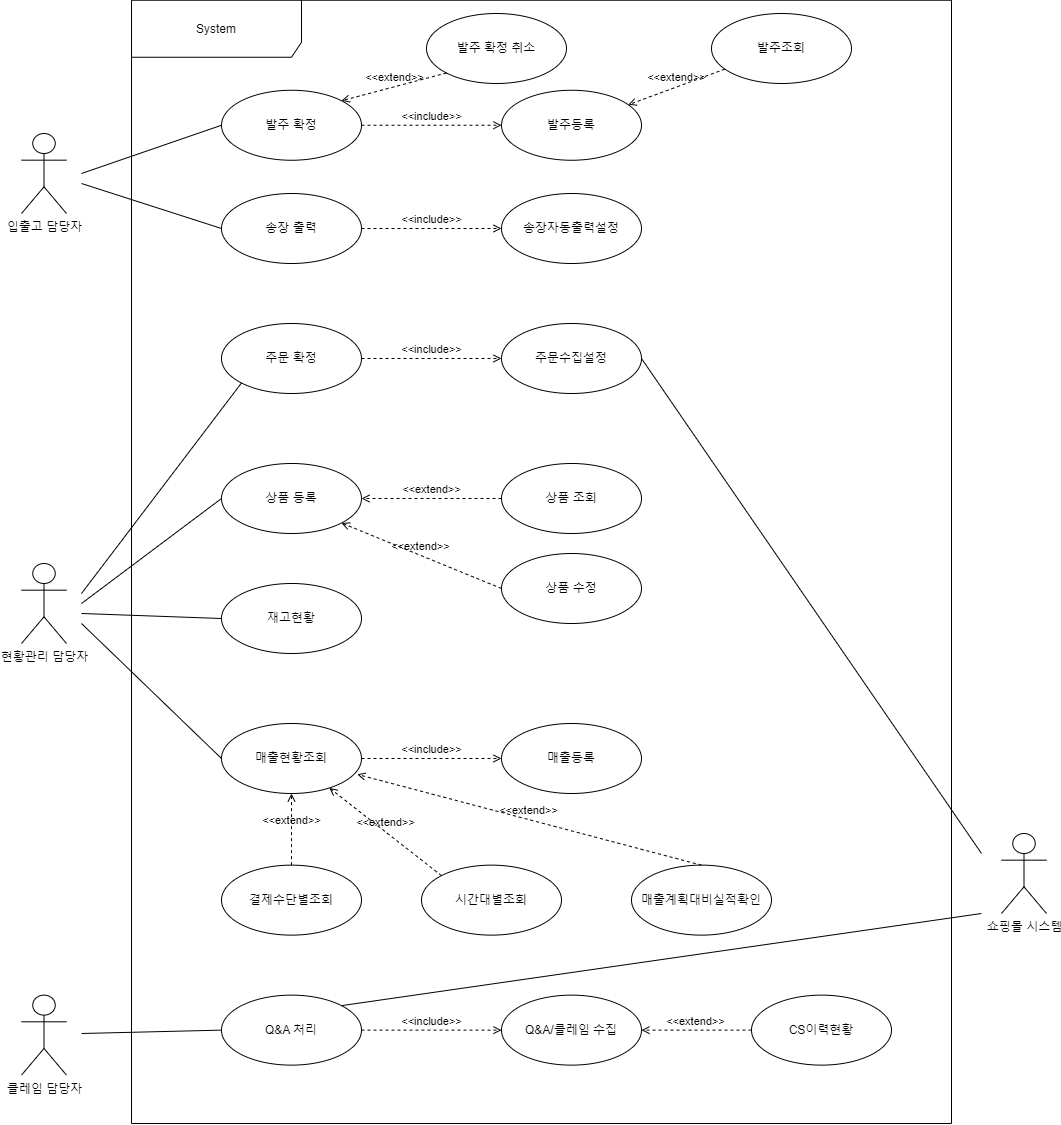

The diagram above was exported from draw.io. Its source (the exported page's mxGraphModel, read from the mxfile embedded in the PNG):
<mxGraphModel dx="2391" dy="1103" grid="1" gridSize="10" guides="1" tooltips="1" connect="1" arrows="1" fold="1" page="1" pageScale="1" pageWidth="1169" pageHeight="827" math="0" shadow="0">
  <root>
    <mxCell id="0" />
    <mxCell id="1" parent="0" />
    <mxCell id="1KjVtEyyhsHG8JPiIt9x-1" value="상품 등록" style="ellipse;whiteSpace=wrap;html=1;" vertex="1" parent="1">
      <mxGeometry x="380" y="480" width="140" height="70" as="geometry" />
    </mxCell>
    <mxCell id="1KjVtEyyhsHG8JPiIt9x-3" value="상품 조회" style="ellipse;whiteSpace=wrap;html=1;" vertex="1" parent="1">
      <mxGeometry x="660" y="480" width="140" height="70" as="geometry" />
    </mxCell>
    <mxCell id="1KjVtEyyhsHG8JPiIt9x-4" value="상품 수정" style="ellipse;whiteSpace=wrap;html=1;" vertex="1" parent="1">
      <mxGeometry x="660" y="570" width="140" height="70" as="geometry" />
    </mxCell>
    <mxCell id="1KjVtEyyhsHG8JPiIt9x-5" value="주문수집설정" style="ellipse;whiteSpace=wrap;html=1;" vertex="1" parent="1">
      <mxGeometry x="660" y="340" width="140" height="70" as="geometry" />
    </mxCell>
    <mxCell id="1KjVtEyyhsHG8JPiIt9x-6" value="주문 확정" style="ellipse;whiteSpace=wrap;html=1;" vertex="1" parent="1">
      <mxGeometry x="380" y="340" width="140" height="70" as="geometry" />
    </mxCell>
    <mxCell id="1KjVtEyyhsHG8JPiIt9x-7" value="발주등록" style="ellipse;whiteSpace=wrap;html=1;" vertex="1" parent="1">
      <mxGeometry x="660" y="106.75" width="140" height="70" as="geometry" />
    </mxCell>
    <mxCell id="1KjVtEyyhsHG8JPiIt9x-8" value="발주 확정" style="ellipse;whiteSpace=wrap;html=1;" vertex="1" parent="1">
      <mxGeometry x="380" y="106.75" width="140" height="70" as="geometry" />
    </mxCell>
    <mxCell id="1KjVtEyyhsHG8JPiIt9x-9" value="발주조회" style="ellipse;whiteSpace=wrap;html=1;" vertex="1" parent="1">
      <mxGeometry x="870" y="30" width="140" height="70" as="geometry" />
    </mxCell>
    <mxCell id="1KjVtEyyhsHG8JPiIt9x-10" value="발주 확정 취소" style="ellipse;whiteSpace=wrap;html=1;" vertex="1" parent="1">
      <mxGeometry x="585" y="30" width="140" height="70" as="geometry" />
    </mxCell>
    <mxCell id="1KjVtEyyhsHG8JPiIt9x-11" value="송장자동출력설정" style="ellipse;whiteSpace=wrap;html=1;" vertex="1" parent="1">
      <mxGeometry x="660" y="210" width="140" height="70" as="geometry" />
    </mxCell>
    <mxCell id="1KjVtEyyhsHG8JPiIt9x-12" value="송장 출력" style="ellipse;whiteSpace=wrap;html=1;" vertex="1" parent="1">
      <mxGeometry x="380" y="210" width="140" height="70" as="geometry" />
    </mxCell>
    <mxCell id="1KjVtEyyhsHG8JPiIt9x-13" value="매출등록" style="ellipse;whiteSpace=wrap;html=1;" vertex="1" parent="1">
      <mxGeometry x="660" y="740" width="140" height="70" as="geometry" />
    </mxCell>
    <mxCell id="1KjVtEyyhsHG8JPiIt9x-15" value="매출현황조회" style="ellipse;whiteSpace=wrap;html=1;" vertex="1" parent="1">
      <mxGeometry x="380" y="740" width="140" height="70" as="geometry" />
    </mxCell>
    <mxCell id="1KjVtEyyhsHG8JPiIt9x-16" value="결제수단별조회" style="ellipse;whiteSpace=wrap;html=1;" vertex="1" parent="1">
      <mxGeometry x="380" y="881.63" width="140" height="70" as="geometry" />
    </mxCell>
    <mxCell id="1KjVtEyyhsHG8JPiIt9x-17" value="시간대별조회" style="ellipse;whiteSpace=wrap;html=1;" vertex="1" parent="1">
      <mxGeometry x="580" y="881.63" width="140" height="70" as="geometry" />
    </mxCell>
    <mxCell id="1KjVtEyyhsHG8JPiIt9x-18" value="재고현황" style="ellipse;whiteSpace=wrap;html=1;" vertex="1" parent="1">
      <mxGeometry x="380" y="600" width="140" height="70" as="geometry" />
    </mxCell>
    <mxCell id="1KjVtEyyhsHG8JPiIt9x-19" value="매출계획대비실적확인" style="ellipse;whiteSpace=wrap;html=1;" vertex="1" parent="1">
      <mxGeometry x="790" y="881.63" width="140" height="70" as="geometry" />
    </mxCell>
    <mxCell id="1KjVtEyyhsHG8JPiIt9x-20" value="Q&amp;amp;A/클레임 수집" style="ellipse;whiteSpace=wrap;html=1;" vertex="1" parent="1">
      <mxGeometry x="660" y="1011.63" width="140" height="70" as="geometry" />
    </mxCell>
    <mxCell id="1KjVtEyyhsHG8JPiIt9x-21" value="Q&amp;amp;A 처리" style="ellipse;whiteSpace=wrap;html=1;" vertex="1" parent="1">
      <mxGeometry x="380" y="1011.63" width="140" height="70" as="geometry" />
    </mxCell>
    <mxCell id="1KjVtEyyhsHG8JPiIt9x-22" value="CS이력현황" style="ellipse;whiteSpace=wrap;html=1;" vertex="1" parent="1">
      <mxGeometry x="910" y="1011.63" width="140" height="70" as="geometry" />
    </mxCell>
    <mxCell id="1KjVtEyyhsHG8JPiIt9x-23" value="입출고 담당자" style="shape=umlActor;verticalLabelPosition=bottom;verticalAlign=top;html=1;" vertex="1" parent="1">
      <mxGeometry x="180" y="150" width="45" height="80" as="geometry" />
    </mxCell>
    <mxCell id="1KjVtEyyhsHG8JPiIt9x-26" value="현황관리 담당자" style="shape=umlActor;verticalLabelPosition=bottom;verticalAlign=top;html=1;" vertex="1" parent="1">
      <mxGeometry x="180" y="580" width="45" height="80" as="geometry" />
    </mxCell>
    <mxCell id="1KjVtEyyhsHG8JPiIt9x-28" value="클레임 담당자" style="shape=umlActor;verticalLabelPosition=bottom;verticalAlign=top;html=1;" vertex="1" parent="1">
      <mxGeometry x="180" y="1011.63" width="45" height="80" as="geometry" />
    </mxCell>
    <mxCell id="1KjVtEyyhsHG8JPiIt9x-29" value="쇼핑몰 시스템" style="shape=umlActor;verticalLabelPosition=bottom;verticalAlign=top;html=1;" vertex="1" parent="1">
      <mxGeometry x="1160" y="850" width="45" height="80" as="geometry" />
    </mxCell>
    <mxCell id="1KjVtEyyhsHG8JPiIt9x-30" value="System" style="shape=umlFrame;whiteSpace=wrap;html=1;pointerEvents=0;width=170;height=57;" vertex="1" parent="1">
      <mxGeometry x="290" y="16.75" width="820" height="1123.25" as="geometry" />
    </mxCell>
    <mxCell id="1KjVtEyyhsHG8JPiIt9x-34" value="&amp;lt;&amp;lt;extend&amp;gt;&amp;gt;" style="html=1;verticalAlign=bottom;labelBackgroundColor=none;endArrow=open;endFill=0;dashed=1;rounded=0;" edge="1" parent="1" source="1KjVtEyyhsHG8JPiIt9x-9" target="1KjVtEyyhsHG8JPiIt9x-7">
      <mxGeometry width="160" relative="1" as="geometry">
        <mxPoint x="695" y="95.32" as="sourcePoint" />
        <mxPoint x="855" y="95.32" as="targetPoint" />
      </mxGeometry>
    </mxCell>
    <mxCell id="1KjVtEyyhsHG8JPiIt9x-36" value="&amp;lt;&amp;lt;extend&amp;gt;&amp;gt;" style="html=1;verticalAlign=bottom;labelBackgroundColor=none;endArrow=open;endFill=0;dashed=1;rounded=0;exitX=0;exitY=1;exitDx=0;exitDy=0;entryX=1;entryY=0;entryDx=0;entryDy=0;" edge="1" parent="1" source="1KjVtEyyhsHG8JPiIt9x-10" target="1KjVtEyyhsHG8JPiIt9x-8">
      <mxGeometry width="160" relative="1" as="geometry">
        <mxPoint x="230" y="46.75" as="sourcePoint" />
        <mxPoint x="390" y="46.75" as="targetPoint" />
      </mxGeometry>
    </mxCell>
    <mxCell id="1KjVtEyyhsHG8JPiIt9x-37" value="&amp;lt;&amp;lt;extend&amp;gt;&amp;gt;" style="html=1;verticalAlign=bottom;labelBackgroundColor=none;endArrow=open;endFill=0;dashed=1;rounded=0;exitX=0;exitY=0.5;exitDx=0;exitDy=0;entryX=1;entryY=0.5;entryDx=0;entryDy=0;" edge="1" parent="1" source="1KjVtEyyhsHG8JPiIt9x-3" target="1KjVtEyyhsHG8JPiIt9x-1">
      <mxGeometry width="160" relative="1" as="geometry">
        <mxPoint x="810" y="470" as="sourcePoint" />
        <mxPoint x="970" y="470" as="targetPoint" />
      </mxGeometry>
    </mxCell>
    <mxCell id="1KjVtEyyhsHG8JPiIt9x-38" value="&amp;lt;&amp;lt;extend&amp;gt;&amp;gt;" style="html=1;verticalAlign=bottom;labelBackgroundColor=none;endArrow=open;endFill=0;dashed=1;rounded=0;exitX=0;exitY=0.5;exitDx=0;exitDy=0;entryX=1;entryY=1;entryDx=0;entryDy=0;" edge="1" parent="1" source="1KjVtEyyhsHG8JPiIt9x-4" target="1KjVtEyyhsHG8JPiIt9x-1">
      <mxGeometry width="160" relative="1" as="geometry">
        <mxPoint x="810" y="460" as="sourcePoint" />
        <mxPoint x="970" y="460" as="targetPoint" />
      </mxGeometry>
    </mxCell>
    <mxCell id="1KjVtEyyhsHG8JPiIt9x-39" value="&amp;lt;&amp;lt;include&amp;gt;&amp;gt;" style="html=1;verticalAlign=bottom;labelBackgroundColor=none;endArrow=open;endFill=0;dashed=1;rounded=0;exitX=1;exitY=0.5;exitDx=0;exitDy=0;entryX=0;entryY=0.5;entryDx=0;entryDy=0;" edge="1" parent="1" source="1KjVtEyyhsHG8JPiIt9x-6" target="1KjVtEyyhsHG8JPiIt9x-5">
      <mxGeometry width="160" relative="1" as="geometry">
        <mxPoint x="660" y="450" as="sourcePoint" />
        <mxPoint x="520" y="450" as="targetPoint" />
      </mxGeometry>
    </mxCell>
    <mxCell id="1KjVtEyyhsHG8JPiIt9x-40" value="&amp;lt;&amp;lt;include&amp;gt;&amp;gt;" style="html=1;verticalAlign=bottom;labelBackgroundColor=none;endArrow=open;endFill=0;dashed=1;rounded=0;exitX=1;exitY=0.5;exitDx=0;exitDy=0;entryX=0;entryY=0.5;entryDx=0;entryDy=0;" edge="1" parent="1" source="1KjVtEyyhsHG8JPiIt9x-8" target="1KjVtEyyhsHG8JPiIt9x-7">
      <mxGeometry width="160" relative="1" as="geometry">
        <mxPoint x="655" y="176.74999999999977" as="sourcePoint" />
        <mxPoint x="515" y="176.74999999999977" as="targetPoint" />
      </mxGeometry>
    </mxCell>
    <mxCell id="1KjVtEyyhsHG8JPiIt9x-41" value="&amp;lt;&amp;lt;include&amp;gt;&amp;gt;" style="html=1;verticalAlign=bottom;labelBackgroundColor=none;endArrow=open;endFill=0;dashed=1;rounded=0;exitX=1;exitY=0.5;exitDx=0;exitDy=0;entryX=0;entryY=0.5;entryDx=0;entryDy=0;" edge="1" parent="1" source="1KjVtEyyhsHG8JPiIt9x-12" target="1KjVtEyyhsHG8JPiIt9x-11">
      <mxGeometry width="160" relative="1" as="geometry">
        <mxPoint x="660" y="290" as="sourcePoint" />
        <mxPoint x="520" y="290" as="targetPoint" />
        <Array as="points" />
      </mxGeometry>
    </mxCell>
    <mxCell id="1KjVtEyyhsHG8JPiIt9x-42" value="&amp;lt;&amp;lt;include&amp;gt;&amp;gt;" style="html=1;verticalAlign=bottom;labelBackgroundColor=none;endArrow=open;endFill=0;dashed=1;rounded=0;exitX=1;exitY=0.5;exitDx=0;exitDy=0;entryX=0;entryY=0.5;entryDx=0;entryDy=0;" edge="1" parent="1" source="1KjVtEyyhsHG8JPiIt9x-21" target="1KjVtEyyhsHG8JPiIt9x-20">
      <mxGeometry width="160" relative="1" as="geometry">
        <mxPoint x="660" y="1135.63" as="sourcePoint" />
        <mxPoint x="520" y="1135.63" as="targetPoint" />
      </mxGeometry>
    </mxCell>
    <mxCell id="1KjVtEyyhsHG8JPiIt9x-43" value="&amp;lt;&amp;lt;extend&amp;gt;&amp;gt;" style="html=1;verticalAlign=bottom;labelBackgroundColor=none;endArrow=open;endFill=0;dashed=1;rounded=0;exitX=0;exitY=0.5;exitDx=0;exitDy=0;entryX=1;entryY=0.5;entryDx=0;entryDy=0;" edge="1" parent="1" source="1KjVtEyyhsHG8JPiIt9x-22" target="1KjVtEyyhsHG8JPiIt9x-20">
      <mxGeometry width="160" relative="1" as="geometry">
        <mxPoint x="810" y="1001.63" as="sourcePoint" />
        <mxPoint x="970" y="1001.63" as="targetPoint" />
      </mxGeometry>
    </mxCell>
    <mxCell id="1KjVtEyyhsHG8JPiIt9x-45" value="&amp;lt;&amp;lt;extend&amp;gt;&amp;gt;" style="html=1;verticalAlign=bottom;labelBackgroundColor=none;endArrow=open;endFill=0;dashed=1;rounded=0;exitX=0.5;exitY=0;exitDx=0;exitDy=0;entryX=0.5;entryY=1;entryDx=0;entryDy=0;" edge="1" parent="1" source="1KjVtEyyhsHG8JPiIt9x-16" target="1KjVtEyyhsHG8JPiIt9x-15">
      <mxGeometry width="160" relative="1" as="geometry">
        <mxPoint x="880" y="851.63" as="sourcePoint" />
        <mxPoint x="1040" y="851.63" as="targetPoint" />
      </mxGeometry>
    </mxCell>
    <mxCell id="1KjVtEyyhsHG8JPiIt9x-46" value="&amp;lt;&amp;lt;extend&amp;gt;&amp;gt;" style="html=1;verticalAlign=bottom;labelBackgroundColor=none;endArrow=open;endFill=0;dashed=1;rounded=0;exitX=0;exitY=0;exitDx=0;exitDy=0;" edge="1" parent="1" source="1KjVtEyyhsHG8JPiIt9x-17" target="1KjVtEyyhsHG8JPiIt9x-15">
      <mxGeometry width="160" relative="1" as="geometry">
        <mxPoint x="880" y="851.63" as="sourcePoint" />
        <mxPoint x="1040" y="851.63" as="targetPoint" />
      </mxGeometry>
    </mxCell>
    <mxCell id="1KjVtEyyhsHG8JPiIt9x-47" value="&amp;lt;&amp;lt;extend&amp;gt;&amp;gt;" style="html=1;verticalAlign=bottom;labelBackgroundColor=none;endArrow=open;endFill=0;dashed=1;rounded=0;exitX=0.5;exitY=0;exitDx=0;exitDy=0;entryX=0.97;entryY=0.727;entryDx=0;entryDy=0;entryPerimeter=0;" edge="1" parent="1" source="1KjVtEyyhsHG8JPiIt9x-19" target="1KjVtEyyhsHG8JPiIt9x-15">
      <mxGeometry width="160" relative="1" as="geometry">
        <mxPoint x="880" y="801.63" as="sourcePoint" />
        <mxPoint x="1040" y="801.63" as="targetPoint" />
      </mxGeometry>
    </mxCell>
    <mxCell id="1KjVtEyyhsHG8JPiIt9x-48" value="&amp;lt;&amp;lt;include&amp;gt;&amp;gt;" style="html=1;verticalAlign=bottom;labelBackgroundColor=none;endArrow=open;endFill=0;dashed=1;rounded=0;exitX=1;exitY=0.5;exitDx=0;exitDy=0;entryX=0;entryY=0.5;entryDx=0;entryDy=0;" edge="1" parent="1" source="1KjVtEyyhsHG8JPiIt9x-15" target="1KjVtEyyhsHG8JPiIt9x-13">
      <mxGeometry width="160" relative="1" as="geometry">
        <mxPoint x="880" y="801.63" as="sourcePoint" />
        <mxPoint x="1040" y="801.63" as="targetPoint" />
      </mxGeometry>
    </mxCell>
    <mxCell id="1KjVtEyyhsHG8JPiIt9x-54" value="" style="endArrow=none;html=1;rounded=0;entryX=0;entryY=0.5;entryDx=0;entryDy=0;" edge="1" parent="1" target="1KjVtEyyhsHG8JPiIt9x-8">
      <mxGeometry width="50" height="50" relative="1" as="geometry">
        <mxPoint x="240" y="190" as="sourcePoint" />
        <mxPoint x="290" y="140" as="targetPoint" />
      </mxGeometry>
    </mxCell>
    <mxCell id="1KjVtEyyhsHG8JPiIt9x-55" value="" style="endArrow=none;html=1;rounded=0;entryX=0;entryY=0.5;entryDx=0;entryDy=0;" edge="1" parent="1" target="1KjVtEyyhsHG8JPiIt9x-12">
      <mxGeometry width="50" height="50" relative="1" as="geometry">
        <mxPoint x="240" y="200" as="sourcePoint" />
        <mxPoint x="1230" y="330" as="targetPoint" />
      </mxGeometry>
    </mxCell>
    <mxCell id="1KjVtEyyhsHG8JPiIt9x-56" value="" style="endArrow=none;html=1;rounded=0;entryX=0;entryY=1;entryDx=0;entryDy=0;" edge="1" parent="1" target="1KjVtEyyhsHG8JPiIt9x-6">
      <mxGeometry width="50" height="50" relative="1" as="geometry">
        <mxPoint x="240" y="610" as="sourcePoint" />
        <mxPoint x="1230" y="610" as="targetPoint" />
      </mxGeometry>
    </mxCell>
    <mxCell id="1KjVtEyyhsHG8JPiIt9x-57" value="" style="endArrow=none;html=1;rounded=0;entryX=0;entryY=0.5;entryDx=0;entryDy=0;" edge="1" parent="1" target="1KjVtEyyhsHG8JPiIt9x-1">
      <mxGeometry width="50" height="50" relative="1" as="geometry">
        <mxPoint x="240" y="620" as="sourcePoint" />
        <mxPoint x="1230" y="610" as="targetPoint" />
      </mxGeometry>
    </mxCell>
    <mxCell id="1KjVtEyyhsHG8JPiIt9x-58" value="" style="endArrow=none;html=1;rounded=0;entryX=0;entryY=0.5;entryDx=0;entryDy=0;" edge="1" parent="1" target="1KjVtEyyhsHG8JPiIt9x-18">
      <mxGeometry width="50" height="50" relative="1" as="geometry">
        <mxPoint x="240" y="630" as="sourcePoint" />
        <mxPoint x="1230" y="610" as="targetPoint" />
      </mxGeometry>
    </mxCell>
    <mxCell id="1KjVtEyyhsHG8JPiIt9x-59" value="" style="endArrow=none;html=1;rounded=0;entryX=0;entryY=0.5;entryDx=0;entryDy=0;" edge="1" parent="1" target="1KjVtEyyhsHG8JPiIt9x-15">
      <mxGeometry width="50" height="50" relative="1" as="geometry">
        <mxPoint x="240" y="640" as="sourcePoint" />
        <mxPoint x="1230" y="760" as="targetPoint" />
      </mxGeometry>
    </mxCell>
    <mxCell id="1KjVtEyyhsHG8JPiIt9x-60" value="" style="endArrow=none;html=1;rounded=0;entryX=0;entryY=0.5;entryDx=0;entryDy=0;" edge="1" parent="1" target="1KjVtEyyhsHG8JPiIt9x-21">
      <mxGeometry width="50" height="50" relative="1" as="geometry">
        <mxPoint x="240" y="1050" as="sourcePoint" />
        <mxPoint x="1230" y="760" as="targetPoint" />
      </mxGeometry>
    </mxCell>
    <mxCell id="1KjVtEyyhsHG8JPiIt9x-61" value="" style="endArrow=none;html=1;rounded=0;entryX=1;entryY=0;entryDx=0;entryDy=0;" edge="1" parent="1" target="1KjVtEyyhsHG8JPiIt9x-21">
      <mxGeometry width="50" height="50" relative="1" as="geometry">
        <mxPoint x="1140" y="930" as="sourcePoint" />
        <mxPoint x="1230" y="760" as="targetPoint" />
      </mxGeometry>
    </mxCell>
    <mxCell id="1KjVtEyyhsHG8JPiIt9x-63" value="" style="endArrow=none;html=1;rounded=0;entryX=1;entryY=0.5;entryDx=0;entryDy=0;" edge="1" parent="1" target="1KjVtEyyhsHG8JPiIt9x-5">
      <mxGeometry width="50" height="50" relative="1" as="geometry">
        <mxPoint x="1140" y="870" as="sourcePoint" />
        <mxPoint x="1230" y="760" as="targetPoint" />
      </mxGeometry>
    </mxCell>
  </root>
</mxGraphModel>